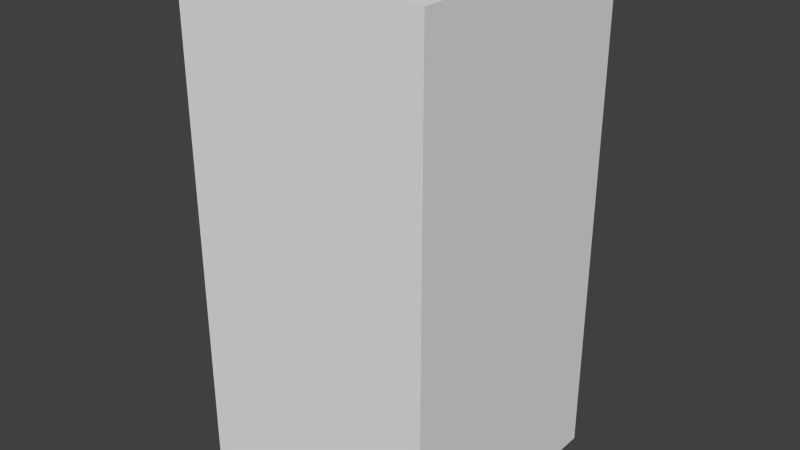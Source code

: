 # Source: redCircleTwo.blend  (saved by Blender 2.68.0; exported with 4.5.12 LTS)
import bpy
from mathutils import Matrix  # noqa: F401  (used for matrix-valued properties, if any)

bpy.ops.wm.read_factory_settings(use_empty=True)
scene = bpy.context.scene
scene.name = 'Scene'

# ---- collections
col_collection_1 = bpy.data.collections.new('Collection 1'); scene.collection.children.link(col_collection_1)

# ---- world
world_world = bpy.data.worlds.new('World'); scene.world = world_world
world_world.color = (0.05088, 0.05088, 0.05088)
world_world.use_sun_shadow = False
world_world.sun_shadow_jitter_overblur = 0.0
world_world.cycles.sampling_method = 'MANUAL'
world_world.cycles.sample_map_resolution = 256

# ---- meshes
me_redcircletwo = bpy.data.meshes.new('redCircleTwo')
me_redcircletwo.from_pydata([(-0.5, -0.5, -1.0), (-0.5, 0.5, -1.0), (0.5, 0.5, -1.0), (0.5, -0.5, -1.0), (-0.5, -0.5, 1.0), (-0.5, 0.5, 1.0), (0.5, 0.5, 1.0), (0.5, -0.5, 1.0)], [], [(4, 5, 1, 0), (5, 6, 2, 1), (6, 7, 3, 2), (7, 4, 0, 3), (0, 1, 2, 3), (7, 6, 5, 4)])
me_redcircletwo.use_remesh_preserve_volume = False
me_redcircletwo.use_remesh_preserve_attributes = False
me_redcircletwo.use_mirror_vertex_groups = False
me_redcircletwo.update()

# ---- objects
ob_redcircletwo = bpy.data.objects.new('redCircleTwo', me_redcircletwo)

# ---- transforms, parenting, visibility, modifiers, constraints
ob_redcircletwo.location = (0.0, 0.0, 0.0)
ob_redcircletwo.lineart.crease_threshold = 0.0

# ---- collection membership
col_collection_1.objects.link(ob_redcircletwo)

# ---- scene / render settings (as saved in the file)
scene.frame_start = 1; scene.frame_end = 250; scene.frame_set(1)
scene.render.engine = 'BLENDER_EEVEE_NEXT'
scene.render.image_settings.color_mode = 'RGB'
scene.render.image_settings.compression = 90
scene.render.resolution_percentage = 50
scene.render.dither_intensity = 0.0
scene.cycles.use_denoising = False
scene.cycles.samples = 10
scene.cycles.sampling_pattern = 'TABULATED_SOBOL'
scene.cycles.light_sampling_threshold = 0.0
scene.cycles.use_adaptive_sampling = False
scene.cycles.use_light_tree = False
scene.cycles.blur_glossy = 0.0
scene.cycles.volume_bounces = 1
scene.cycles.pixel_filter_type = 'GAUSSIAN'
scene.cycles.sample_clamp_indirect = 0.0
scene.view_settings.view_transform = 'Standard'
bpy.context.view_layer.update()

# ---- added for rendering (the .blend has no active camera and no usable light): camera, sun
cam_auto = bpy.data.cameras.new('AutoCamera')
cam_auto.lens = 50.0
cam_auto.sensor_width = 36.0
cam_auto.clip_end = 1000.0
ob_auto_camera = bpy.data.objects.new('AutoCamera', cam_auto)
scene.collection.objects.link(ob_auto_camera)
ob_auto_camera.location = (2.26633, -2.71959, 1.81306)
ob_auto_camera.rotation_euler = (1.09748, -7.21219e-08, 0.694738)
scene.camera = ob_auto_camera
light_auto_sun = bpy.data.lights.new('AutoSun', 'SUN')
light_auto_sun.energy = 3.0
light_auto_sun.angle = 0.0523599
ob_auto_sun = bpy.data.objects.new('AutoSun', light_auto_sun)
scene.collection.objects.link(ob_auto_sun)
ob_auto_sun.rotation_euler = (0.872665, 0.174533, 0.523599)
bpy.context.view_layer.update()
